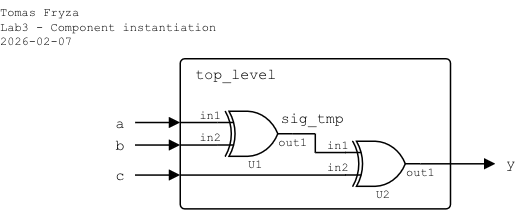

The diagram above was exported from draw.io. Its source (the exported page's mxGraphModel, read from the mxfile embedded in the PNG):
<mxGraphModel dx="1223" dy="1503" grid="1" gridSize="10" guides="1" tooltips="1" connect="1" arrows="1" fold="1" page="1" pageScale="1" pageWidth="827" pageHeight="1169" math="0" shadow="0">
  <root>
    <mxCell id="0" />
    <mxCell id="1" parent="0" />
    <mxCell id="2" parent="1" style="rounded=1;arcSize=3;whiteSpace=wrap;html=1;align=left;verticalAlign=top;fontFamily=Courier New;absoluteArcSize=0;fillColor=none;fontSize=10;spacingLeft=10;connectable=0;imageHeight=24;spacing=0;" value="top_level" vertex="1">
      <mxGeometry height="100" width="180" x="-400" y="-480" as="geometry" />
    </mxCell>
    <mxCell id="3" parent="1" style="verticalLabelPosition=bottom;shadow=0;dashed=0;align=center;html=1;verticalAlign=top;shape=mxgraph.electrical.logic_gates.logic_gate;operation=xor;aspect=fixed;connectable=0;" value="" vertex="1">
      <mxGeometry height="30" width="50" x="-375" y="-445" as="geometry" />
    </mxCell>
    <mxCell id="4" parent="1" style="text;html=1;align=left;verticalAlign=middle;whiteSpace=wrap;rounded=0;fontFamily=Courier New;fontSize=10;fillOpacity=100;spacing=2;spacingLeft=0;connectable=0;" value="a" vertex="1">
      <mxGeometry height="20" width="20" x="-445" y="-447.5" as="geometry" />
    </mxCell>
    <mxCell id="5" parent="1" style="text;html=1;align=left;verticalAlign=middle;whiteSpace=wrap;rounded=0;fontFamily=Courier New;fontSize=10;fillOpacity=100;spacing=2;spacingLeft=0;connectable=0;" value="b" vertex="1">
      <mxGeometry height="20" width="20" x="-445" y="-432.5" as="geometry" />
    </mxCell>
    <mxCell id="6" parent="1" style="text;html=1;align=left;verticalAlign=middle;whiteSpace=wrap;rounded=0;fontFamily=Courier New;fontSize=10;fillOpacity=100;spacing=2;spacingLeft=0;connectable=0;" value="c" vertex="1">
      <mxGeometry height="20" width="20" x="-445" y="-412.5" as="geometry" />
    </mxCell>
    <mxCell id="7" edge="1" parent="1" style="endArrow=none;html=1;rounded=0;endFill=0;endSize=5;startSize=5;" value="">
      <mxGeometry height="50" relative="1" width="50" as="geometry">
        <mxPoint x="-400" y="-437.5" as="sourcePoint" />
        <mxPoint x="-375" y="-437.5" as="targetPoint" />
      </mxGeometry>
    </mxCell>
    <mxCell id="8" edge="1" parent="1" style="endArrow=none;html=1;rounded=0;endFill=0;endSize=5;startSize=5;" value="">
      <mxGeometry height="50" relative="1" width="50" as="geometry">
        <mxPoint x="-400" y="-422.5" as="sourcePoint" />
        <mxPoint x="-375" y="-422.5" as="targetPoint" />
      </mxGeometry>
    </mxCell>
    <mxCell id="9" edge="1" parent="1" style="endArrow=none;html=1;rounded=0;endFill=0;endSize=5;startSize=5;" value="">
      <mxGeometry height="50" relative="1" width="50" as="geometry">
        <mxPoint x="-400" y="-402.5" as="sourcePoint" />
        <mxPoint x="-290" y="-402.5" as="targetPoint" />
      </mxGeometry>
    </mxCell>
    <mxCell id="10" edge="1" parent="1" style="endArrow=none;html=1;rounded=0;endFill=0;endSize=5;startSize=5;" value="">
      <mxGeometry height="50" relative="1" width="50" as="geometry">
        <mxPoint x="-325" y="-430" as="sourcePoint" />
        <mxPoint x="-310" y="-430" as="targetPoint" />
      </mxGeometry>
    </mxCell>
    <mxCell id="11" edge="1" parent="1" style="endArrow=none;html=1;rounded=0;endFill=0;endSize=5;startSize=5;" value="">
      <mxGeometry height="50" relative="1" width="50" as="geometry">
        <mxPoint x="-310" y="-417.5" as="sourcePoint" />
        <mxPoint x="-290" y="-417.5" as="targetPoint" />
      </mxGeometry>
    </mxCell>
    <mxCell id="12" edge="1" parent="1" style="endArrow=none;html=1;rounded=0;endFill=0;endSize=5;startSize=5;" value="">
      <mxGeometry height="50" relative="1" width="50" as="geometry">
        <mxPoint x="-310" y="-430" as="sourcePoint" />
        <mxPoint x="-310" y="-417.5" as="targetPoint" />
      </mxGeometry>
    </mxCell>
    <mxCell id="13" edge="1" parent="1" style="endArrow=block;html=1;rounded=0;endFill=1;orthogonal=1;endSize=5;startSize=5;" value="">
      <mxGeometry height="50" relative="1" width="50" as="geometry">
        <mxPoint x="-240" y="-410" as="sourcePoint" />
        <mxPoint x="-190" y="-410" as="targetPoint" />
      </mxGeometry>
    </mxCell>
    <mxCell id="14" parent="1" style="text;html=1;align=left;verticalAlign=middle;whiteSpace=wrap;rounded=0;fontFamily=Courier New;fontSize=10;fillOpacity=100;spacing=2;spacingLeft=5;connectable=0;" value="y" vertex="1">
      <mxGeometry height="20" width="20" x="-190" y="-420" as="geometry" />
    </mxCell>
    <mxCell id="15" edge="1" parent="1" style="endArrow=block;html=1;rounded=0;endFill=1;endSize=5;startSize=5;" value="">
      <mxGeometry height="50" relative="1" width="50" as="geometry">
        <mxPoint x="-430" y="-402.5" as="sourcePoint" />
        <mxPoint x="-400" y="-402.5" as="targetPoint" />
      </mxGeometry>
    </mxCell>
    <mxCell id="16" edge="1" parent="1" style="endArrow=block;html=1;rounded=0;endFill=1;endSize=5;startSize=5;" value="">
      <mxGeometry height="50" relative="1" width="50" as="geometry">
        <mxPoint x="-430" y="-422.5" as="sourcePoint" />
        <mxPoint x="-400" y="-422.5" as="targetPoint" />
      </mxGeometry>
    </mxCell>
    <mxCell id="17" edge="1" parent="1" style="endArrow=block;html=1;rounded=0;endFill=1;endSize=5;startSize=5;" value="">
      <mxGeometry height="50" relative="1" width="50" as="geometry">
        <mxPoint x="-430" y="-437.5" as="sourcePoint" />
        <mxPoint x="-400" y="-437.5" as="targetPoint" />
      </mxGeometry>
    </mxCell>
    <mxCell id="18" parent="1" style="text;html=1;align=left;verticalAlign=middle;whiteSpace=wrap;rounded=0;fontFamily=Courier New;fontSize=10;fillOpacity=100;spacing=2;spacingLeft=0;connectable=0;" value="sig_tmp" vertex="1">
      <mxGeometry height="20" width="55" x="-335" y="-450" as="geometry" />
    </mxCell>
    <mxCell id="19" parent="1" style="text;html=1;align=center;verticalAlign=middle;whiteSpace=wrap;rounded=0;fontFamily=Courier New;fontSize=10;fillOpacity=100;spacing=2;spacingLeft=0;connectable=0;" value="&lt;div align=&quot;center&quot;&gt;&lt;font style=&quot;font-size: 8px;&quot;&gt;in1&lt;/font&gt;&lt;/div&gt;" vertex="1">
      <mxGeometry height="20" width="30" x="-395" y="-453" as="geometry" />
    </mxCell>
    <mxCell id="20" parent="1" style="text;html=1;align=center;verticalAlign=middle;whiteSpace=wrap;rounded=0;fontFamily=Courier New;fontSize=10;fillOpacity=100;spacing=2;spacingLeft=0;connectable=0;" value="&lt;div align=&quot;center&quot;&gt;&lt;font style=&quot;font-size: 8px;&quot;&gt;in2&lt;/font&gt;&lt;/div&gt;" vertex="1">
      <mxGeometry height="20" width="30" x="-395" y="-438" as="geometry" />
    </mxCell>
    <mxCell id="21" parent="1" style="text;html=1;align=center;verticalAlign=middle;whiteSpace=wrap;rounded=0;fontFamily=Courier New;fontSize=10;fillOpacity=100;spacing=2;spacingLeft=0;connectable=0;" value="&lt;font style=&quot;font-size: 8px;&quot;&gt;out1&lt;/font&gt;" vertex="1">
      <mxGeometry height="20" width="30" x="-340" y="-435" as="geometry" />
    </mxCell>
    <mxCell id="22" parent="1" style="text;html=1;align=center;verticalAlign=middle;whiteSpace=wrap;rounded=0;fontFamily=Courier New;fontSize=10;fillOpacity=100;spacing=2;spacingLeft=0;connectable=0;" value="&lt;font style=&quot;font-size: 8px;&quot;&gt;U1&lt;/font&gt;" vertex="1">
      <mxGeometry height="20" width="30" x="-365" y="-420" as="geometry" />
    </mxCell>
    <mxCell id="23" parent="1" style="verticalLabelPosition=bottom;shadow=0;dashed=0;align=center;html=1;verticalAlign=top;shape=mxgraph.electrical.logic_gates.logic_gate;operation=xor;aspect=fixed;connectable=0;" value="" vertex="1">
      <mxGeometry height="30" width="50" x="-290" y="-425" as="geometry" />
    </mxCell>
    <mxCell id="24" parent="1" style="text;html=1;align=center;verticalAlign=middle;whiteSpace=wrap;rounded=0;fontFamily=Courier New;fontSize=10;fillOpacity=100;spacing=2;spacingLeft=0;connectable=0;" value="&lt;div align=&quot;center&quot;&gt;&lt;font style=&quot;font-size: 8px;&quot;&gt;in1&lt;/font&gt;&lt;/div&gt;" vertex="1">
      <mxGeometry height="20" width="30" x="-310" y="-433" as="geometry" />
    </mxCell>
    <mxCell id="25" parent="1" style="text;html=1;align=center;verticalAlign=middle;whiteSpace=wrap;rounded=0;fontFamily=Courier New;fontSize=10;fillOpacity=100;spacing=2;spacingLeft=0;connectable=0;" value="&lt;div align=&quot;center&quot;&gt;&lt;font style=&quot;font-size: 8px;&quot;&gt;in2&lt;/font&gt;&lt;/div&gt;" vertex="1">
      <mxGeometry height="20" width="30" x="-310" y="-418" as="geometry" />
    </mxCell>
    <mxCell id="26" parent="1" style="text;html=1;align=center;verticalAlign=middle;whiteSpace=wrap;rounded=0;fontFamily=Courier New;fontSize=10;fillOpacity=100;spacing=2;spacingLeft=0;connectable=0;" value="&lt;font style=&quot;font-size: 8px;&quot;&gt;out1&lt;/font&gt;" vertex="1">
      <mxGeometry height="20" width="30" x="-255" y="-415" as="geometry" />
    </mxCell>
    <mxCell id="27" parent="1" style="text;html=1;align=center;verticalAlign=middle;whiteSpace=wrap;rounded=0;fontFamily=Courier New;fontSize=10;fillOpacity=100;spacing=2;spacingLeft=0;connectable=0;" value="&lt;font style=&quot;font-size: 8px;&quot;&gt;U2&lt;/font&gt;" vertex="1">
      <mxGeometry height="20" width="30" x="-280" y="-400" as="geometry" />
    </mxCell>
    <mxCell id="28" parent="1" style="text;html=1;align=left;verticalAlign=top;whiteSpace=wrap;rounded=0;fontFamily=Courier New;fontSize=8;fillOpacity=100;spacing=0;spacingLeft=0;connectable=0;labelPosition=center;verticalLabelPosition=middle;" value="&lt;div&gt;Tomas Fryza&lt;/div&gt;&lt;div&gt;Lab3 - Component instantiation&lt;/div&gt;&lt;div&gt;2026-02-07&lt;/div&gt;" vertex="1">
      <mxGeometry height="40" width="170" x="-520" y="-520" as="geometry" />
    </mxCell>
  </root>
</mxGraphModel>